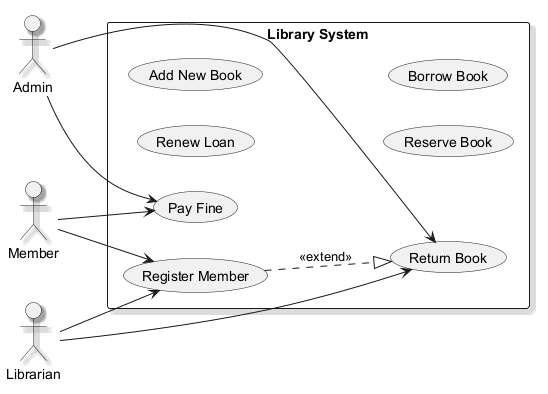

The diagram above was rendered by PlantUML. Its source (embedded in the PNG):
@startuml
skinparam shadowing true
left to right direction
actor "Admin" as Admin
actor "Member" as Member
actor "Librarian" as Librarian
rectangle "Library System" {
  usecase "Return Book" as UC_ReturnBook
  usecase "Register Member" as UC_RegisterMember
  usecase "Renew Loan" as UC_RenewLoan
  usecase "Add New Book" as UC_AddNewBook
  usecase "Reserve Book" as UC_ReserveBook
  usecase "Borrow Book" as UC_BorrowBook
  usecase "Pay Fine" as UC_PayFine
}
Admin --> UC_ReturnBook
Admin --> UC_PayFine
Member --> UC_RegisterMember
Member --> UC_PayFine
Librarian --> UC_RegisterMember
Librarian --> UC_ReturnBook
UC_RegisterMember ..|> UC_ReturnBook : <<extend>>
@enduml